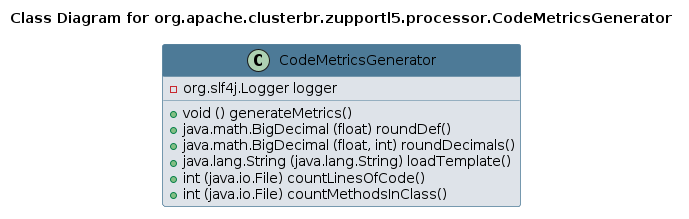

The diagram above was rendered by PlantUML. Its source (embedded in the PNG):
@startuml 
skinparam class { 
 BackgroundColor #DEE3E9 
 ArrowColor #4D7A97 
 BorderColor #4D7A97 
}
left to right direction 
title Class Diagram for org.apache.clusterbr.zupportl5.processor.CodeMetricsGenerator
skinparam titleBackgroundColor White
skinparam classHeaderBackgroundColor #4D7A97 
skinparam stereotypeCBackgroundColor #F8981D 

class CodeMetricsGenerator {
 - org.slf4j.Logger logger
 + void () generateMetrics()
 + java.math.BigDecimal (float) roundDef()
 + java.math.BigDecimal (float, int) roundDecimals()
 + java.lang.String (java.lang.String) loadTemplate()
 + int (java.io.File) countLinesOfCode()
 + int (java.io.File) countMethodsInClass()
}
@enduml